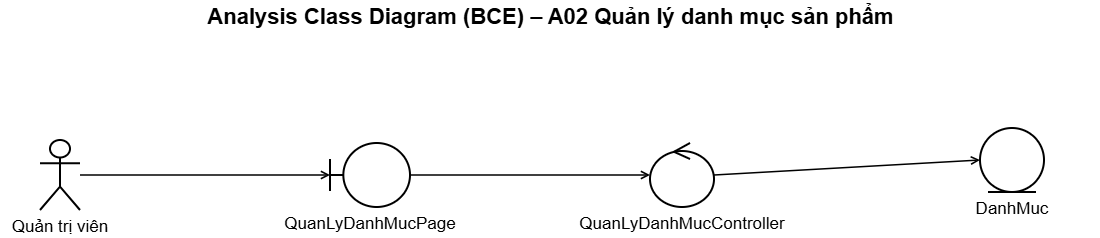

The diagram above was exported from draw.io. Its source (the exported page's mxGraphModel, read from the mxfile embedded in the PNG):
<mxGraphModel dx="1131" dy="739" grid="0" gridSize="10" guides="1" tooltips="1" connect="1" arrows="1" fold="1" page="1" pageScale="1" pageWidth="1140" pageHeight="250" math="0" shadow="0">
  <root>
    <mxCell id="0" />
    <mxCell id="1" parent="0" />
    <mxCell id="c3" parent="1" style="text;html=1;align=center;verticalAlign=middle;fontSize=22;fontStyle=1;fontFamily=Helvetica;labelBackgroundColor=none;" value="Analysis Class Diagram (BCE) – A02 Quản lý danh mục sản phẩm" vertex="1">
      <mxGeometry height="34" width="1100" as="geometry" />
    </mxCell>
    <mxCell id="c4" parent="1" style="shape=umlActor;verticalLabelPosition=bottom;verticalAlign=top;html=1;outlineConnect=0;whiteSpace=wrap;strokeWidth=2;fontSize=17;fontFamily=Helvetica;labelWidth=260;labelPosition=center;align=center;labelBackgroundColor=none;" value="Quản trị viên" vertex="1">
      <mxGeometry height="70" width="40" x="40" y="140" as="geometry" />
    </mxCell>
    <mxCell id="c5" parent="1" style="shape=umlBoundary;verticalLabelPosition=bottom;verticalAlign=top;html=1;outlineConnect=0;whiteSpace=wrap;strokeWidth=2;fontSize=17;fontFamily=Helvetica;labelWidth=260;labelPosition=center;align=center;labelBackgroundColor=none;" value="QuanLyDanhMucPage" vertex="1">
      <mxGeometry height="64" width="80" x="330" y="143" as="geometry" />
    </mxCell>
    <mxCell id="c6" parent="1" style="shape=umlControl;verticalLabelPosition=bottom;verticalAlign=top;html=1;outlineConnect=0;whiteSpace=wrap;strokeWidth=2;fontSize=17;fontFamily=Helvetica;labelWidth=260;labelPosition=center;align=center;labelBackgroundColor=none;" value="QuanLyDanhMucController" vertex="1">
      <mxGeometry height="64" width="64" x="650" y="143" as="geometry" />
    </mxCell>
    <mxCell id="c7" edge="1" parent="1" source="c4" style="html=1;endArrow=open;endFill=0;strokeWidth=1.5;exitX=1;exitY=0.5;entryX=0;entryY=0.5;labelBackgroundColor=none;fontColor=default;" target="c5" value="">
      <mxGeometry relative="1" as="geometry" />
    </mxCell>
    <mxCell id="c8" edge="1" parent="1" source="c5" style="html=1;endArrow=open;endFill=0;strokeWidth=1.5;exitX=1;exitY=0.5;entryX=0;entryY=0.5;labelBackgroundColor=none;fontColor=default;" target="c6" value="">
      <mxGeometry relative="1" as="geometry" />
    </mxCell>
    <mxCell id="c9" parent="1" style="shape=umlEntity;verticalLabelPosition=bottom;verticalAlign=top;html=1;outlineConnect=0;whiteSpace=wrap;strokeWidth=2;fontSize=17;fontFamily=Helvetica;labelWidth=260;labelPosition=center;align=center;labelBackgroundColor=none;" value="DanhMuc" vertex="1">
      <mxGeometry height="64" width="64" x="980" y="128" as="geometry" />
    </mxCell>
    <mxCell id="c10" edge="1" parent="1" source="c6" style="html=1;endArrow=open;endFill=0;strokeWidth=1.5;exitX=1;exitY=0.5;entryX=0;entryY=0.5;labelBackgroundColor=none;fontColor=default;" target="c9" value="">
      <mxGeometry relative="1" as="geometry" />
    </mxCell>
  </root>
</mxGraphModel>